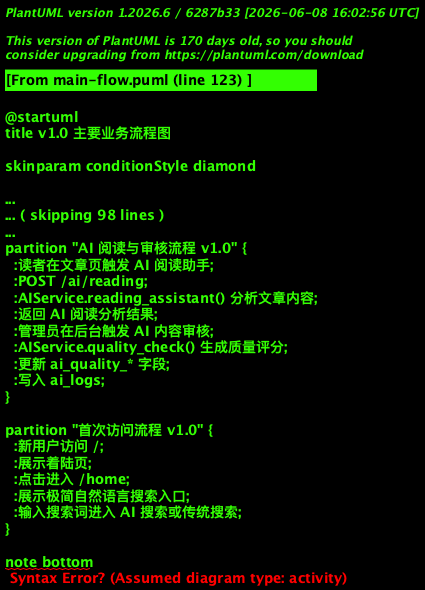

The diagram above was rendered by PlantUML. Its source (embedded in the PNG):
@startuml
title v1.0 主要业务流程图

skinparam conditionStyle diamond

start

partition "用户登录流程" {
  :访问 /login 或 /admin/login;
  :提交用户名/邮箱和密码;
  :查询 users 并校验密码哈希与账号状态;
  if (凭据有效?) then (是)
    if (管理员入口且非管理员?) then (是)
      :提示普通用户不能登录后台;
    else (否)
      :login_user 建立登录态;
      if (管理员?) then (是)
        :跳转后台仪表盘;
      else (否)
        :跳转个人中心;
      endif
    endif
  else (否)
    :提示用户名或密码错误，或账号已禁用;
  endif
}

partition "文章发布流程" {
  :注册用户访问 /write 或编辑自己的文章;
  :加载分类、标签、本人专栏;
  :提交文章表单;
  :ArticleService.validate 校验标题/正文/状态/分类/专栏;
  if (校验通过?) then (是)
    :创建或更新 articles;
    :保存 article_tags 关联;
    if (状态为 published?) then (是)
      :设置 published_at;
      :跳转文章详情页;
    else (否)
      :保存为 draft;
      :回到编辑页;
    endif
  else (否)
    :展示表单错误;
  endif
}

partition "评论审核流程" {
  :登录用户在已发布文章提交评论;
  :写入 comments，默认 status=pending;
  :提示等待管理员审核;
  :管理员访问 /admin/comments;
  if (管理员选择审核通过?) then (是)
    :status=approved;
  elseif (选择隐藏?) then (是)
    :status=hidden;
  else (删除)
    :删除 comments 记录;
  endif
}

partition "AI 写作辅助流程 v1.0" {
  :登录用户在写作页调用 AI 助手;
  note right
    v1.0 四项核心：
    搜资料(research)、大纲(outline)、
    润色(polish)、搜索摘要(search-summary)
  end note
  :POST /ai/* JSON 接口;
  :检查 AI 配置;
  if (已配置 API Key?) then (是)
    :AIService 调用 OpenAI 兼容 Chat Completions API;
    if (远程调用成功?) then (是)
      :返回 AI 结果;
      :写入 ai_logs 基础日志;
    else (否)
      :转换为可读错误;
      :写入 ai_logs 基础日志;
    endif
  else (否)
    :返回"AI 接口未配置"提示;
    :写入 ai_logs 基础日志;
  endif
}

partition "搜索流程" {
  :游客或用户输入搜索词;
  if (传统搜索 /search?) then (是)
    :ArticleService.search_published 匹配文章标题/摘要/正文/作者/标签/用户;
    :补充匹配 active 知识合集与 active 普通用户;
    :渲染 v041/search_results.html;
  else (AI 搜索 /ai/search)
    :AI 意图理解和关键词扩展;
    :SQL 多关键词检索已发布文章候选;
    if (AI 重排序成功?) then (是)
      :返回排序结果和推荐理由;
    else (否)
      :降级返回 SQL 候选结果;
    endif
    :写入 ai_logs 基础日志;
  endif
}

partition "AI 阅读与审核流程 v1.0" {
  :读者在文章页触发 AI 阅读助手;
  :POST /ai/reading;
  :AIService.reading_assistant() 分析文章内容;
  :返回 AI 阅读分析结果;
  :管理员在后台触发 AI 内容审核;
  :AIService.quality_check() 生成质量评分;
  :更新 ai_quality_* 字段;
  :写入 ai_logs;
}

partition "首次访问流程 v1.0" {
  :新用户访问 /;
  :展示着陆页;
  :点击进入 /home;
  :展示极简自然语言搜索入口;
  :输入搜索词进入 AI 搜索或传统搜索;
}

note bottom
  当前分支：work/v1.0-course-delivery（课程交付分支）。
  ADR-002：方案 B，保留当前 Flask + Jinja2 + SQLAlchemy + SQLite 技术栈，
  在测试保护、需求确认和 ADR 约束下做受控局部重构。
  AI API：需配置 API Key 后验证。
  本图只覆盖当前实现流程，不把未来计划画成当前实现。
end note

stop
@enduml